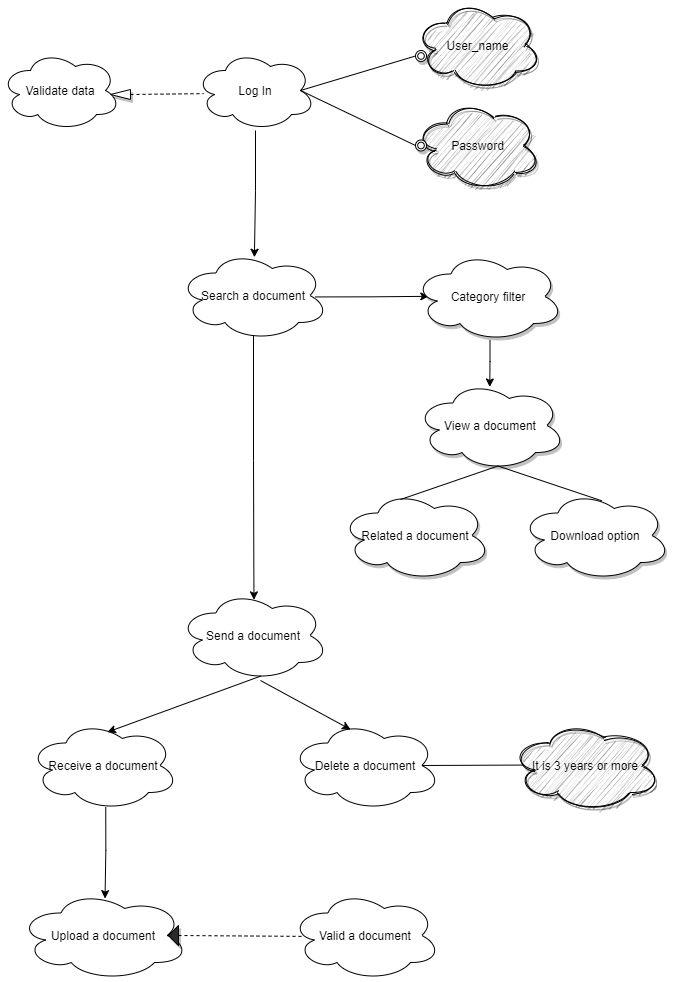

The diagram above was exported from draw.io. Its source (the exported page's mxGraphModel, read from the mxfile embedded in the PNG):
<mxGraphModel dx="937" dy="717" grid="1" gridSize="10" guides="1" tooltips="1" connect="1" arrows="1" fold="1" page="1" pageScale="1" pageWidth="827" pageHeight="1169" background="none" math="0" shadow="1">
  <root>
    <mxCell id="0" />
    <mxCell id="1" parent="0" />
    <mxCell id="19" style="edgeStyle=orthogonalEdgeStyle;rounded=0;orthogonalLoop=1;jettySize=auto;html=1;entryX=0.506;entryY=0.075;entryDx=0;entryDy=0;entryPerimeter=0;" edge="1" parent="1" source="2" target="3">
      <mxGeometry relative="1" as="geometry" />
    </mxCell>
    <mxCell id="2" value="Log In" style="ellipse;shape=cloud;whiteSpace=wrap;html=1;shadow=0;" vertex="1" parent="1">
      <mxGeometry x="235" y="190" width="120" height="80" as="geometry" />
    </mxCell>
    <mxCell id="26" style="edgeStyle=orthogonalEdgeStyle;rounded=0;orthogonalLoop=1;jettySize=auto;html=1;entryX=0.102;entryY=0.498;entryDx=0;entryDy=0;entryPerimeter=0;exitX=0.913;exitY=0.516;exitDx=0;exitDy=0;exitPerimeter=0;" edge="1" parent="1" source="3" target="14">
      <mxGeometry relative="1" as="geometry" />
    </mxCell>
    <mxCell id="33" style="edgeStyle=orthogonalEdgeStyle;rounded=0;orthogonalLoop=1;jettySize=auto;html=1;entryX=0.503;entryY=0.104;entryDx=0;entryDy=0;entryPerimeter=0;" edge="1" parent="1" target="7">
      <mxGeometry relative="1" as="geometry">
        <mxPoint x="293" y="470" as="sourcePoint" />
      </mxGeometry>
    </mxCell>
    <mxCell id="3" value="Search a document" style="ellipse;shape=cloud;whiteSpace=wrap;html=1;shadow=0;" vertex="1" parent="1">
      <mxGeometry x="218" y="390" width="150" height="90" as="geometry" />
    </mxCell>
    <mxCell id="4" value="View a document" style="ellipse;shape=cloud;whiteSpace=wrap;html=1;shadow=1;" vertex="1" parent="1">
      <mxGeometry x="455" y="520" width="150" height="90" as="geometry" />
    </mxCell>
    <mxCell id="5" value="Download option" style="ellipse;shape=cloud;whiteSpace=wrap;html=1;shadow=1;" vertex="1" parent="1">
      <mxGeometry x="560" y="630" width="150" height="90" as="geometry" />
    </mxCell>
    <mxCell id="6" value="Related a document" style="ellipse;shape=cloud;whiteSpace=wrap;html=1;shadow=1;" vertex="1" parent="1">
      <mxGeometry x="380" y="630" width="150" height="90" as="geometry" />
    </mxCell>
    <mxCell id="7" value="Send a document" style="ellipse;shape=cloud;whiteSpace=wrap;html=1;shadow=0;" vertex="1" parent="1">
      <mxGeometry x="218" y="730" width="150" height="90" as="geometry" />
    </mxCell>
    <mxCell id="39" style="edgeStyle=orthogonalEdgeStyle;rounded=0;orthogonalLoop=1;jettySize=auto;html=1;entryX=0.509;entryY=0.09;entryDx=0;entryDy=0;entryPerimeter=0;exitX=0.515;exitY=0.964;exitDx=0;exitDy=0;exitPerimeter=0;" edge="1" parent="1" source="8" target="9">
      <mxGeometry relative="1" as="geometry" />
    </mxCell>
    <mxCell id="8" value="Receive a document" style="ellipse;shape=cloud;whiteSpace=wrap;html=1;shadow=0;" vertex="1" parent="1">
      <mxGeometry x="68" y="860" width="150" height="90" as="geometry" />
    </mxCell>
    <mxCell id="9" value="Upload a document" style="ellipse;shape=cloud;whiteSpace=wrap;html=1;shadow=0;" vertex="1" parent="1">
      <mxGeometry x="58" y="1030" width="170" height="90" as="geometry" />
    </mxCell>
    <mxCell id="10" value="Valid a document" style="ellipse;shape=cloud;whiteSpace=wrap;html=1;shadow=0;" vertex="1" parent="1">
      <mxGeometry x="330" y="1030" width="150" height="90" as="geometry" />
    </mxCell>
    <mxCell id="11" value="Validate data" style="ellipse;shape=cloud;whiteSpace=wrap;html=1;shadow=0;" vertex="1" parent="1">
      <mxGeometry x="40" y="190" width="120" height="80" as="geometry" />
    </mxCell>
    <mxCell id="12" value="User_name" style="ellipse;shape=cloud;whiteSpace=wrap;html=1;shadow=1;sketch=1;" vertex="1" parent="1">
      <mxGeometry x="455" y="140" width="125" height="90" as="geometry" />
    </mxCell>
    <mxCell id="13" value="Password" style="ellipse;shape=cloud;whiteSpace=wrap;html=1;shadow=1;sketch=1;" vertex="1" parent="1">
      <mxGeometry x="455" y="240" width="125" height="90" as="geometry" />
    </mxCell>
    <mxCell id="27" style="edgeStyle=orthogonalEdgeStyle;rounded=0;orthogonalLoop=1;jettySize=auto;html=1;entryX=0.495;entryY=0.072;entryDx=0;entryDy=0;entryPerimeter=0;exitX=0.51;exitY=0.986;exitDx=0;exitDy=0;exitPerimeter=0;" edge="1" parent="1" source="14" target="4">
      <mxGeometry relative="1" as="geometry" />
    </mxCell>
    <mxCell id="14" value="Category filter" style="ellipse;shape=cloud;whiteSpace=wrap;html=1;shadow=1;" vertex="1" parent="1">
      <mxGeometry x="453" y="391" width="150" height="90" as="geometry" />
    </mxCell>
    <mxCell id="15" value="Delete a document" style="ellipse;shape=cloud;whiteSpace=wrap;html=1;shadow=0;" vertex="1" parent="1">
      <mxGeometry x="330" y="860" width="150" height="90" as="geometry" />
    </mxCell>
    <mxCell id="16" value="It is 3 years or more" style="ellipse;shape=cloud;whiteSpace=wrap;html=1;shadow=1;sketch=1;" vertex="1" parent="1">
      <mxGeometry x="550" y="860" width="150" height="90" as="geometry" />
    </mxCell>
    <mxCell id="17" value="" style="endArrow=none;dashed=1;html=1;entryX=0.068;entryY=0.539;entryDx=0;entryDy=0;entryPerimeter=0;exitX=0;exitY=0.5;exitDx=0;exitDy=0;" edge="1" parent="1" source="18" target="2">
      <mxGeometry width="50" height="50" relative="1" as="geometry">
        <mxPoint x="210" y="233" as="sourcePoint" />
        <mxPoint x="240" y="230" as="targetPoint" />
      </mxGeometry>
    </mxCell>
    <mxCell id="18" value="" style="triangle;whiteSpace=wrap;html=1;shadow=1;sketch=0;gradientColor=none;rotation=-180;" vertex="1" parent="1">
      <mxGeometry x="150" y="229" width="20" height="10" as="geometry" />
    </mxCell>
    <mxCell id="20" value="" style="ellipse;shape=doubleEllipse;whiteSpace=wrap;html=1;aspect=fixed;shadow=1;sketch=0;gradientColor=none;" vertex="1" parent="1">
      <mxGeometry x="455" y="190" width="11" height="11" as="geometry" />
    </mxCell>
    <mxCell id="22" value="" style="endArrow=none;html=1;exitX=0.875;exitY=0.5;exitDx=0;exitDy=0;exitPerimeter=0;entryX=0;entryY=0.5;entryDx=0;entryDy=0;" edge="1" parent="1" source="2" target="20">
      <mxGeometry width="50" height="50" relative="1" as="geometry">
        <mxPoint x="360" y="270" as="sourcePoint" />
        <mxPoint x="410" y="220" as="targetPoint" />
      </mxGeometry>
    </mxCell>
    <mxCell id="23" value="" style="ellipse;shape=doubleEllipse;whiteSpace=wrap;html=1;aspect=fixed;shadow=1;sketch=0;gradientColor=none;" vertex="1" parent="1">
      <mxGeometry x="455" y="279.5" width="11" height="11" as="geometry" />
    </mxCell>
    <mxCell id="24" value="" style="endArrow=none;html=1;exitX=0;exitY=0.5;exitDx=0;exitDy=0;" edge="1" parent="1" source="23">
      <mxGeometry width="50" height="50" relative="1" as="geometry">
        <mxPoint x="370" y="330" as="sourcePoint" />
        <mxPoint x="340" y="230" as="targetPoint" />
      </mxGeometry>
    </mxCell>
    <mxCell id="28" value="" style="endArrow=none;html=1;exitX=0.543;exitY=0.115;exitDx=0;exitDy=0;exitPerimeter=0;entryX=0.55;entryY=0.95;entryDx=0;entryDy=0;entryPerimeter=0;" edge="1" parent="1" source="5" target="4">
      <mxGeometry width="50" height="50" relative="1" as="geometry">
        <mxPoint x="608" y="630" as="sourcePoint" />
        <mxPoint x="658" y="580" as="targetPoint" />
      </mxGeometry>
    </mxCell>
    <mxCell id="32" value="" style="endArrow=none;html=1;entryX=0.55;entryY=0.95;entryDx=0;entryDy=0;entryPerimeter=0;exitX=0.4;exitY=0.1;exitDx=0;exitDy=0;exitPerimeter=0;" edge="1" parent="1" source="6" target="4">
      <mxGeometry width="50" height="50" relative="1" as="geometry">
        <mxPoint x="474" y="648" as="sourcePoint" />
        <mxPoint x="350" y="630" as="targetPoint" />
      </mxGeometry>
    </mxCell>
    <mxCell id="35" value="" style="endArrow=classic;html=1;exitX=0.55;exitY=0.95;exitDx=0;exitDy=0;exitPerimeter=0;entryX=0.526;entryY=0.129;entryDx=0;entryDy=0;entryPerimeter=0;" edge="1" parent="1" source="7" target="8">
      <mxGeometry width="50" height="50" relative="1" as="geometry">
        <mxPoint x="240" y="910" as="sourcePoint" />
        <mxPoint x="290" y="860" as="targetPoint" />
      </mxGeometry>
    </mxCell>
    <mxCell id="37" value="" style="endArrow=classic;html=1;entryX=0.4;entryY=0.1;entryDx=0;entryDy=0;entryPerimeter=0;" edge="1" parent="1" target="15">
      <mxGeometry width="50" height="50" relative="1" as="geometry">
        <mxPoint x="300" y="820" as="sourcePoint" />
        <mxPoint x="340" y="940" as="targetPoint" />
      </mxGeometry>
    </mxCell>
    <mxCell id="38" value="" style="endArrow=none;html=1;exitX=0.875;exitY=0.5;exitDx=0;exitDy=0;exitPerimeter=0;entryX=0.092;entryY=0.495;entryDx=0;entryDy=0;entryPerimeter=0;" edge="1" parent="1" source="15" target="16">
      <mxGeometry width="50" height="50" relative="1" as="geometry">
        <mxPoint x="510" y="910" as="sourcePoint" />
        <mxPoint x="560" y="860" as="targetPoint" />
      </mxGeometry>
    </mxCell>
    <mxCell id="40" value="" style="triangle;whiteSpace=wrap;html=1;shadow=1;sketch=0;fillColor=#2a2a2a;gradientColor=none;rotation=-180;" vertex="1" parent="1">
      <mxGeometry x="208" y="1065" width="10" height="20" as="geometry" />
    </mxCell>
    <mxCell id="41" value="" style="endArrow=none;dashed=1;html=1;exitX=0;exitY=0.5;exitDx=0;exitDy=0;entryX=0.091;entryY=0.51;entryDx=0;entryDy=0;entryPerimeter=0;" edge="1" parent="1" source="40" target="10">
      <mxGeometry width="50" height="50" relative="1" as="geometry">
        <mxPoint x="240" y="1110" as="sourcePoint" />
        <mxPoint x="290" y="1060" as="targetPoint" />
      </mxGeometry>
    </mxCell>
  </root>
</mxGraphModel>